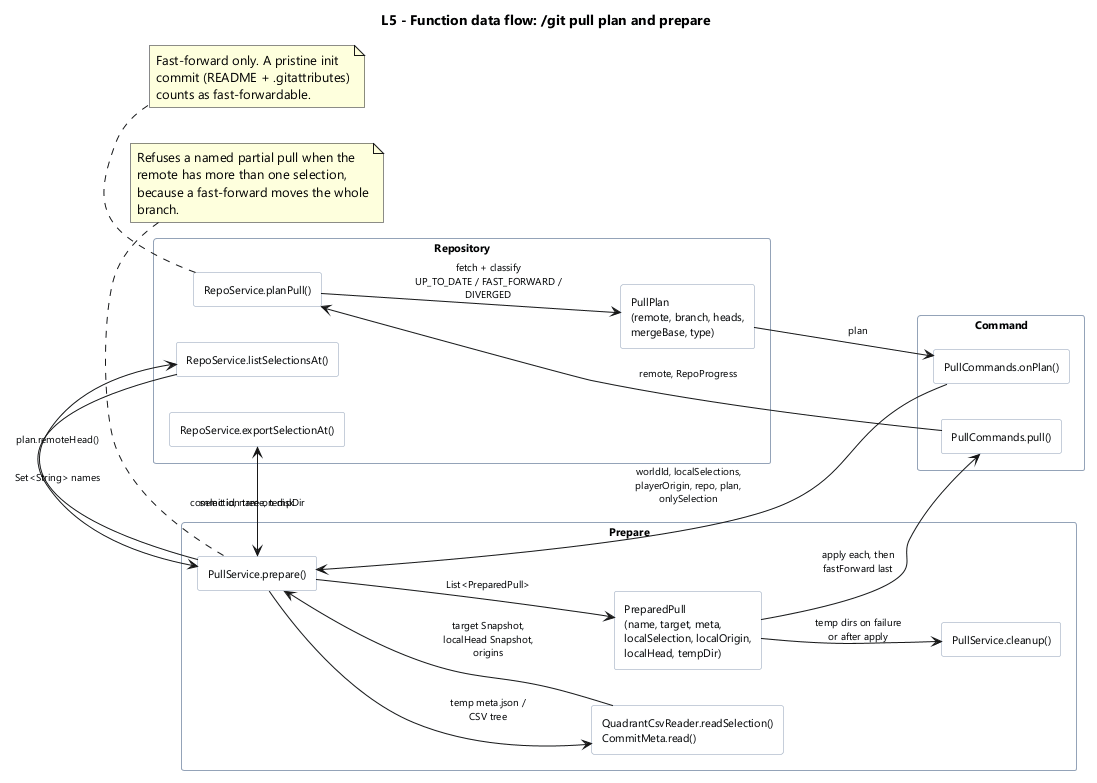

The diagram above was rendered by PlantUML. Its source (embedded in the PNG):
@startuml
skinparam shadowing false
skinparam defaultFontName "Segoe UI"
skinparam packageStyle rectangle
skinparam rectangle {
  BackgroundColor #F8FAFC
  BorderColor #94A3B8
  FontSize 11
}
skinparam ArrowFontSize 10
hide stereotype
left to right direction

title L5 - Function data flow: /git pull plan and prepare

package "Command" {
  rectangle "PullCommands.pull()" as pull
  rectangle "PullCommands.onPlan()" as onplan
}

package "Repository" {
  rectangle "RepoService.planPull()" as planpull
  rectangle "RepoService.listSelectionsAt()" as listat
  rectangle "RepoService.exportSelectionAt()" as exportat
  rectangle "PullPlan\n(remote, branch, heads,\nmergeBase, type)" as plan
}

package "Prepare" {
  rectangle "PullService.prepare()" as prepare
  rectangle "QuadrantCsvReader.readSelection()\nCommitMeta.read()" as readmeta
  rectangle "PreparedPull\n(name, target, meta,\nlocalSelection, localOrigin,\nlocalHead, tempDir)" as prepared
  rectangle "PullService.cleanup()" as cleanup
}

pull --> planpull : "remote, RepoProgress"
planpull --> plan : "fetch + classify\nUP_TO_DATE / FAST_FORWARD /\nDIVERGED"
plan --> onplan : "plan"
onplan --> prepare : "worldId, localSelections,\nplayerOrigin, repo, plan,\nonlySelection"
prepare --> listat : "plan.remoteHead()"
listat --> prepare : "Set<String> names"
prepare --> exportat : "commit id, name, tempDir"
exportat --> prepare : "selection tree on disk"
prepare --> readmeta : "temp meta.json /\nCSV tree"
readmeta --> prepare : "target Snapshot,\nlocalHead Snapshot,\norigins"
prepare --> prepared : "List<PreparedPull>"
prepared --> cleanup : "temp dirs on failure\nor after apply"
prepared --> pull : "apply each, then\nfastForward last"

note bottom of planpull
  Fast-forward only. A pristine init
  commit (README + .gitattributes)
  counts as fast-forwardable.
end note

note bottom of prepare
  Refuses a named partial pull when the
  remote has more than one selection,
  because a fast-forward moves the whole
  branch.
end note

@enduml